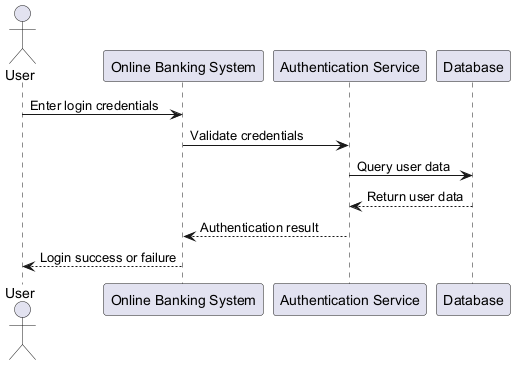

The diagram above was rendered by PlantUML. Its source (embedded in the PNG):
@startuml
actor User
participant "Online Banking System" as OBS
participant "Authentication Service" as AuthService
participant "Database" as DB

User -> OBS : Enter login credentials
OBS -> AuthService : Validate credentials
AuthService -> DB : Query user data
DB --> AuthService : Return user data
AuthService --> OBS : Authentication result
OBS --> User : Login success or failure
@enduml